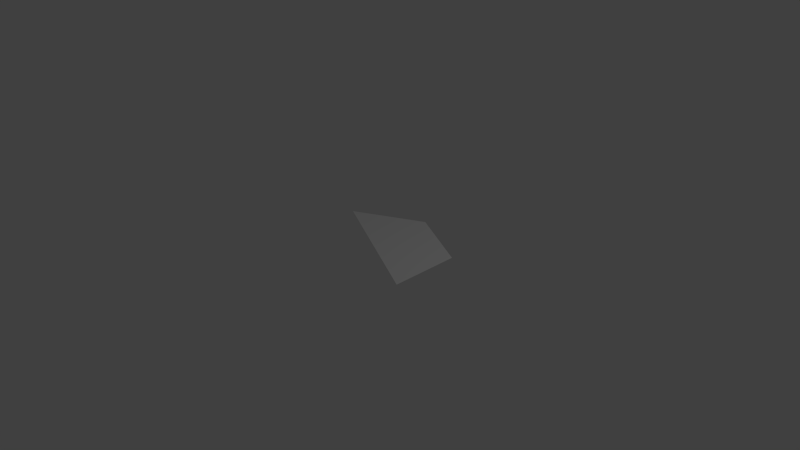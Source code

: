 # Source: honeycomb_edge_fixed_scale.blend  (saved by Blender 2.76.0; exported with 4.5.12 LTS)
import bpy
from mathutils import Matrix  # noqa: F401  (used for matrix-valued properties, if any)

bpy.ops.wm.read_factory_settings(use_empty=True)
scene = bpy.context.scene
scene.name = 'Scene'

# ---- collections
col_collection_1 = bpy.data.collections.new('Collection 1'); scene.collection.children.link(col_collection_1)

# ---- world
world_world = bpy.data.worlds.new('World'); scene.world = world_world
world_world.color = (0.05088, 0.05088, 0.05088)
world_world.use_sun_shadow = False
world_world.sun_shadow_jitter_overblur = 0.0
world_world.cycles.sampling_method = 'MANUAL'
world_world.cycles.sample_map_resolution = 256

# ---- cameras
cam_camera = bpy.data.cameras.new('Camera')
cam_camera.clip_end = 100.0
cam_camera.lens = 35.0
cam_camera.sensor_width = 32.0
cam_camera.sensor_height = 18.0
cam_camera.ortho_scale = 7.314
cam_camera.dof.focus_distance = 0.0
cam_camera.dof.aperture_fstop = 128.0

# ---- lights
light_lamp = bpy.data.lights.new('Lamp', 'POINT')
light_lamp.transmission_factor = 0.0
light_lamp.cutoff_distance = 30.0
light_lamp.energy = 100.0
light_lamp.shadow_buffer_clip_start = 1.001
light_lamp.shadow_soft_size = 0.1
light_lamp.shadow_maximum_resolution = 0.006
light_lamp.use_absolute_resolution = True
light_lamp.cycles.use_multiple_importance_sampling = False

# ---- meshes
me_cylinder = bpy.data.meshes.new('Cylinder')
me_cylinder.from_pydata([(0.0, 1.0, -1.0), (0.866, 0.5, -1.0), (0.866, -0.5, -1.0), (-0.866, 0.5, -1.0)], [], [(0, 1, 2, 3)])
me_cylinder.use_remesh_preserve_volume = False
me_cylinder.use_remesh_preserve_attributes = False
me_cylinder.use_mirror_vertex_groups = False
me_cylinder.update()

# ---- objects
ob_cylinder = bpy.data.objects.new('Cylinder', me_cylinder)
ob_lamp = bpy.data.objects.new('Lamp', light_lamp)
ob_camera = bpy.data.objects.new('Camera', cam_camera)

# ---- transforms, parenting, visibility, modifiers, constraints
ob_cylinder.location = (0.002, -0.009, 1.137)
ob_cylinder.scale = (1.09, 0.94, 1.0)
ob_cylinder.lineart.crease_threshold = 0.0
ob_lamp.location = (4.076, 1.005, 5.904)
ob_lamp.rotation_euler = (0.6503, 0.05522, 1.866)
ob_lamp.lock_rotations_4d = False
ob_lamp.empty_display_type = 'ARROWS'
ob_lamp.color = (0.0, 0.0, 0.0, 0.0)
ob_lamp.lineart.crease_threshold = 0.0
ob_camera.location = (7.481, -6.508, 5.344)
ob_camera.rotation_euler = (1.109, 0.01082, 0.8149)
ob_camera.lock_rotations_4d = False
ob_camera.empty_display_type = 'ARROWS'
ob_camera.color = (0.0, 0.0, 0.0, 0.0)
ob_camera.display_type = 'WIRE'
ob_camera.lineart.crease_threshold = 0.0

# ---- collection membership
col_collection_1.objects.link(ob_cylinder)
col_collection_1.objects.link(ob_lamp)
col_collection_1.objects.link(ob_camera)

# ---- scene / render settings (as saved in the file)
scene.camera = ob_camera
scene.frame_start = 1; scene.frame_end = 250; scene.frame_set(1)
scene.render.engine = 'BLENDER_EEVEE_NEXT'
scene.render.resolution_percentage = 50
scene.render.dither_intensity = 0.0
scene.cycles.use_denoising = False
scene.cycles.samples = 10
scene.cycles.sampling_pattern = 'TABULATED_SOBOL'
scene.cycles.light_sampling_threshold = 0.0
scene.cycles.use_adaptive_sampling = False
scene.cycles.use_light_tree = False
scene.cycles.blur_glossy = 0.0
scene.cycles.pixel_filter_type = 'GAUSSIAN'
scene.cycles.sample_clamp_indirect = 0.0
scene.view_settings.view_transform = 'Standard'
bpy.context.view_layer.update()
